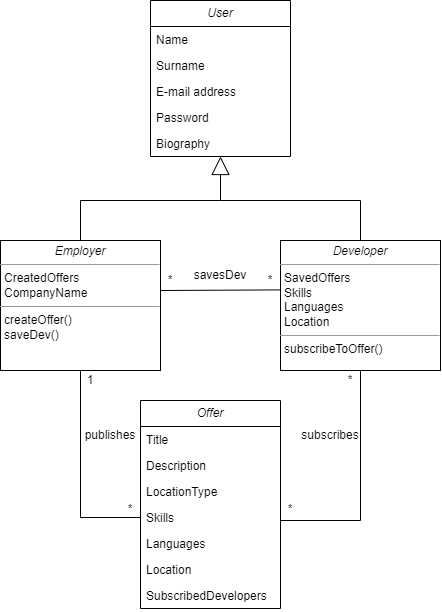

The diagram above was exported from draw.io. Its source (the exported page's mxGraphModel, read from the mxfile embedded in the PNG):
<mxGraphModel dx="1502" dy="731" grid="1" gridSize="10" guides="1" tooltips="1" connect="1" arrows="1" fold="1" page="1" pageScale="1" pageWidth="827" pageHeight="1169" math="0" shadow="0">
  <root>
    <mxCell id="WIyWlLk6GJQsqaUBKTNV-0" />
    <mxCell id="WIyWlLk6GJQsqaUBKTNV-1" parent="WIyWlLk6GJQsqaUBKTNV-0" />
    <mxCell id="e83LMFgragddn5jWZoz4-0" value="&lt;i&gt;User&lt;/i&gt;" style="swimlane;fontStyle=0;childLayout=stackLayout;horizontal=1;startSize=26;fillColor=none;horizontalStack=0;resizeParent=1;resizeParentMax=0;resizeLast=0;collapsible=1;marginBottom=0;whiteSpace=wrap;html=1;" parent="WIyWlLk6GJQsqaUBKTNV-1" vertex="1">
      <mxGeometry x="230" y="80" width="140" height="156" as="geometry" />
    </mxCell>
    <mxCell id="e83LMFgragddn5jWZoz4-1" value="Name" style="text;strokeColor=none;fillColor=none;align=left;verticalAlign=top;spacingLeft=4;spacingRight=4;overflow=hidden;rotatable=0;points=[[0,0.5],[1,0.5]];portConstraint=eastwest;whiteSpace=wrap;html=1;" parent="e83LMFgragddn5jWZoz4-0" vertex="1">
      <mxGeometry y="26" width="140" height="26" as="geometry" />
    </mxCell>
    <mxCell id="e83LMFgragddn5jWZoz4-2" value="Surname" style="text;strokeColor=none;fillColor=none;align=left;verticalAlign=top;spacingLeft=4;spacingRight=4;overflow=hidden;rotatable=0;points=[[0,0.5],[1,0.5]];portConstraint=eastwest;whiteSpace=wrap;html=1;" parent="e83LMFgragddn5jWZoz4-0" vertex="1">
      <mxGeometry y="52" width="140" height="26" as="geometry" />
    </mxCell>
    <mxCell id="e83LMFgragddn5jWZoz4-3" value="E-mail address" style="text;strokeColor=none;fillColor=none;align=left;verticalAlign=top;spacingLeft=4;spacingRight=4;overflow=hidden;rotatable=0;points=[[0,0.5],[1,0.5]];portConstraint=eastwest;whiteSpace=wrap;html=1;" parent="e83LMFgragddn5jWZoz4-0" vertex="1">
      <mxGeometry y="78" width="140" height="26" as="geometry" />
    </mxCell>
    <mxCell id="e83LMFgragddn5jWZoz4-8" value="Password" style="text;strokeColor=none;fillColor=none;align=left;verticalAlign=top;spacingLeft=4;spacingRight=4;overflow=hidden;rotatable=0;points=[[0,0.5],[1,0.5]];portConstraint=eastwest;whiteSpace=wrap;html=1;" parent="e83LMFgragddn5jWZoz4-0" vertex="1">
      <mxGeometry y="104" width="140" height="26" as="geometry" />
    </mxCell>
    <mxCell id="e83LMFgragddn5jWZoz4-9" value="Biography" style="text;strokeColor=none;fillColor=none;align=left;verticalAlign=top;spacingLeft=4;spacingRight=4;overflow=hidden;rotatable=0;points=[[0,0.5],[1,0.5]];portConstraint=eastwest;whiteSpace=wrap;html=1;" parent="e83LMFgragddn5jWZoz4-0" vertex="1">
      <mxGeometry y="130" width="140" height="26" as="geometry" />
    </mxCell>
    <mxCell id="e83LMFgragddn5jWZoz4-32" style="edgeStyle=orthogonalEdgeStyle;rounded=0;orthogonalLoop=1;jettySize=auto;html=1;exitX=0.5;exitY=1;exitDx=0;exitDy=0;endArrow=none;endFill=0;" parent="WIyWlLk6GJQsqaUBKTNV-1" source="e83LMFgragddn5jWZoz4-14" target="e83LMFgragddn5jWZoz4-22" edge="1">
      <mxGeometry relative="1" as="geometry" />
    </mxCell>
    <mxCell id="e83LMFgragddn5jWZoz4-14" value="&lt;p style=&quot;margin:0px;margin-top:4px;text-align:center;&quot;&gt;&lt;i style=&quot;&quot;&gt;Employer&lt;/i&gt;&lt;/p&gt;&lt;hr size=&quot;1&quot;&gt;&lt;p style=&quot;margin:0px;margin-left:4px;&quot;&gt;CreatedOffers&lt;/p&gt;&lt;p style=&quot;margin:0px;margin-left:4px;&quot;&gt;CompanyName&lt;/p&gt;&lt;hr size=&quot;1&quot;&gt;&lt;p style=&quot;margin:0px;margin-left:4px;&quot;&gt;createOffer()&lt;/p&gt;&lt;p style=&quot;margin:0px;margin-left:4px;&quot;&gt;saveDev()&lt;/p&gt;" style="verticalAlign=top;align=left;overflow=fill;fontSize=12;fontFamily=Helvetica;html=1;whiteSpace=wrap;" parent="WIyWlLk6GJQsqaUBKTNV-1" vertex="1">
      <mxGeometry x="80" y="320" width="160" height="130" as="geometry" />
    </mxCell>
    <mxCell id="e83LMFgragddn5jWZoz4-15" value="&lt;p style=&quot;margin:0px;margin-top:4px;text-align:center;&quot;&gt;&lt;i style=&quot;&quot;&gt;Developer&lt;/i&gt;&lt;/p&gt;&lt;hr size=&quot;1&quot;&gt;&lt;p style=&quot;margin:0px;margin-left:4px;&quot;&gt;SavedOffers&lt;/p&gt;&lt;p style=&quot;margin:0px;margin-left:4px;&quot;&gt;Skills&lt;/p&gt;&lt;p style=&quot;margin:0px;margin-left:4px;&quot;&gt;Languages&lt;/p&gt;&lt;p style=&quot;margin:0px;margin-left:4px;&quot;&gt;Location&lt;/p&gt;&lt;hr size=&quot;1&quot;&gt;&lt;p style=&quot;margin:0px;margin-left:4px;&quot;&gt;subscribeToOffer()&lt;/p&gt;" style="verticalAlign=top;align=left;overflow=fill;fontSize=12;fontFamily=Helvetica;html=1;whiteSpace=wrap;" parent="WIyWlLk6GJQsqaUBKTNV-1" vertex="1">
      <mxGeometry x="360" y="320" width="160" height="130" as="geometry" />
    </mxCell>
    <mxCell id="e83LMFgragddn5jWZoz4-16" value="" style="endArrow=block;endSize=16;endFill=0;html=1;rounded=0;exitX=0.5;exitY=0;exitDx=0;exitDy=0;entryX=0.5;entryY=1;entryDx=0;entryDy=0;" parent="WIyWlLk6GJQsqaUBKTNV-1" source="e83LMFgragddn5jWZoz4-14" target="e83LMFgragddn5jWZoz4-0" edge="1">
      <mxGeometry width="160" relative="1" as="geometry">
        <mxPoint x="150" y="270" as="sourcePoint" />
        <mxPoint x="300" y="240" as="targetPoint" />
        <Array as="points">
          <mxPoint x="160" y="280" />
          <mxPoint x="300" y="280" />
        </Array>
      </mxGeometry>
    </mxCell>
    <mxCell id="e83LMFgragddn5jWZoz4-17" value="" style="endArrow=none;html=1;rounded=0;entryX=0.5;entryY=0;entryDx=0;entryDy=0;" parent="WIyWlLk6GJQsqaUBKTNV-1" target="e83LMFgragddn5jWZoz4-15" edge="1">
      <mxGeometry width="50" height="50" relative="1" as="geometry">
        <mxPoint x="300" y="280" as="sourcePoint" />
        <mxPoint x="410" y="240" as="targetPoint" />
        <Array as="points">
          <mxPoint x="440" y="280" />
        </Array>
      </mxGeometry>
    </mxCell>
    <mxCell id="e83LMFgragddn5jWZoz4-18" value="&lt;i&gt;Offer&lt;/i&gt;" style="swimlane;fontStyle=0;childLayout=stackLayout;horizontal=1;startSize=26;fillColor=none;horizontalStack=0;resizeParent=1;resizeParentMax=0;resizeLast=0;collapsible=1;marginBottom=0;whiteSpace=wrap;html=1;" parent="WIyWlLk6GJQsqaUBKTNV-1" vertex="1">
      <mxGeometry x="220" y="480" width="140" height="208" as="geometry" />
    </mxCell>
    <mxCell id="e83LMFgragddn5jWZoz4-19" value="Title" style="text;strokeColor=none;fillColor=none;align=left;verticalAlign=top;spacingLeft=4;spacingRight=4;overflow=hidden;rotatable=0;points=[[0,0.5],[1,0.5]];portConstraint=eastwest;whiteSpace=wrap;html=1;" parent="e83LMFgragddn5jWZoz4-18" vertex="1">
      <mxGeometry y="26" width="140" height="26" as="geometry" />
    </mxCell>
    <mxCell id="e83LMFgragddn5jWZoz4-20" value="Description" style="text;strokeColor=none;fillColor=none;align=left;verticalAlign=top;spacingLeft=4;spacingRight=4;overflow=hidden;rotatable=0;points=[[0,0.5],[1,0.5]];portConstraint=eastwest;whiteSpace=wrap;html=1;" parent="e83LMFgragddn5jWZoz4-18" vertex="1">
      <mxGeometry y="52" width="140" height="26" as="geometry" />
    </mxCell>
    <mxCell id="e83LMFgragddn5jWZoz4-21" value="LocationType" style="text;strokeColor=none;fillColor=none;align=left;verticalAlign=top;spacingLeft=4;spacingRight=4;overflow=hidden;rotatable=0;points=[[0,0.5],[1,0.5]];portConstraint=eastwest;whiteSpace=wrap;html=1;" parent="e83LMFgragddn5jWZoz4-18" vertex="1">
      <mxGeometry y="78" width="140" height="26" as="geometry" />
    </mxCell>
    <mxCell id="e83LMFgragddn5jWZoz4-22" value="Skills" style="text;strokeColor=none;fillColor=none;align=left;verticalAlign=top;spacingLeft=4;spacingRight=4;overflow=hidden;rotatable=0;points=[[0,0.5],[1,0.5]];portConstraint=eastwest;whiteSpace=wrap;html=1;" parent="e83LMFgragddn5jWZoz4-18" vertex="1">
      <mxGeometry y="104" width="140" height="26" as="geometry" />
    </mxCell>
    <mxCell id="e83LMFgragddn5jWZoz4-23" value="Languages" style="text;strokeColor=none;fillColor=none;align=left;verticalAlign=top;spacingLeft=4;spacingRight=4;overflow=hidden;rotatable=0;points=[[0,0.5],[1,0.5]];portConstraint=eastwest;whiteSpace=wrap;html=1;" parent="e83LMFgragddn5jWZoz4-18" vertex="1">
      <mxGeometry y="130" width="140" height="26" as="geometry" />
    </mxCell>
    <mxCell id="e83LMFgragddn5jWZoz4-24" value="Location" style="text;strokeColor=none;fillColor=none;align=left;verticalAlign=top;spacingLeft=4;spacingRight=4;overflow=hidden;rotatable=0;points=[[0,0.5],[1,0.5]];portConstraint=eastwest;whiteSpace=wrap;html=1;" parent="e83LMFgragddn5jWZoz4-18" vertex="1">
      <mxGeometry y="156" width="140" height="26" as="geometry" />
    </mxCell>
    <mxCell id="e83LMFgragddn5jWZoz4-25" value="SubscribedDevelopers" style="text;strokeColor=none;fillColor=none;align=left;verticalAlign=top;spacingLeft=4;spacingRight=4;overflow=hidden;rotatable=0;points=[[0,0.5],[1,0.5]];portConstraint=eastwest;whiteSpace=wrap;html=1;" parent="e83LMFgragddn5jWZoz4-18" vertex="1">
      <mxGeometry y="182" width="140" height="26" as="geometry" />
    </mxCell>
    <mxCell id="e83LMFgragddn5jWZoz4-26" value="" style="endArrow=none;html=1;edgeStyle=orthogonalEdgeStyle;rounded=0;entryX=0.5;entryY=1;entryDx=0;entryDy=0;" parent="WIyWlLk6GJQsqaUBKTNV-1" target="e83LMFgragddn5jWZoz4-15" edge="1">
      <mxGeometry relative="1" as="geometry">
        <mxPoint x="360" y="600" as="sourcePoint" />
        <mxPoint x="520" y="600" as="targetPoint" />
        <Array as="points">
          <mxPoint x="440" y="600" />
        </Array>
      </mxGeometry>
    </mxCell>
    <mxCell id="e83LMFgragddn5jWZoz4-29" value="*" style="text;html=1;strokeColor=none;fillColor=none;align=center;verticalAlign=middle;whiteSpace=wrap;rounded=0;" parent="WIyWlLk6GJQsqaUBKTNV-1" vertex="1">
      <mxGeometry x="360" y="579" width="20" height="20" as="geometry" />
    </mxCell>
    <mxCell id="e83LMFgragddn5jWZoz4-30" value="*" style="text;html=1;strokeColor=none;fillColor=none;align=center;verticalAlign=middle;whiteSpace=wrap;rounded=0;" parent="WIyWlLk6GJQsqaUBKTNV-1" vertex="1">
      <mxGeometry x="420" y="450" width="20" height="20" as="geometry" />
    </mxCell>
    <mxCell id="e83LMFgragddn5jWZoz4-31" value="subscribes" style="text;html=1;strokeColor=none;fillColor=none;align=center;verticalAlign=middle;whiteSpace=wrap;rounded=0;" parent="WIyWlLk6GJQsqaUBKTNV-1" vertex="1">
      <mxGeometry x="380" y="500" width="60" height="30" as="geometry" />
    </mxCell>
    <mxCell id="e83LMFgragddn5jWZoz4-33" value="*" style="text;html=1;strokeColor=none;fillColor=none;align=center;verticalAlign=middle;whiteSpace=wrap;rounded=0;" parent="WIyWlLk6GJQsqaUBKTNV-1" vertex="1">
      <mxGeometry x="200" y="579" width="20" height="20" as="geometry" />
    </mxCell>
    <mxCell id="e83LMFgragddn5jWZoz4-34" value="1" style="text;html=1;strokeColor=none;fillColor=none;align=center;verticalAlign=middle;whiteSpace=wrap;rounded=0;" parent="WIyWlLk6GJQsqaUBKTNV-1" vertex="1">
      <mxGeometry x="160" y="450" width="20" height="20" as="geometry" />
    </mxCell>
    <mxCell id="e83LMFgragddn5jWZoz4-35" value="publishes" style="text;html=1;strokeColor=none;fillColor=none;align=center;verticalAlign=middle;whiteSpace=wrap;rounded=0;" parent="WIyWlLk6GJQsqaUBKTNV-1" vertex="1">
      <mxGeometry x="160" y="500" width="60" height="30" as="geometry" />
    </mxCell>
    <mxCell id="e83LMFgragddn5jWZoz4-36" value="" style="endArrow=none;html=1;rounded=0;entryX=-0.002;entryY=0.38;entryDx=0;entryDy=0;entryPerimeter=0;exitX=0;exitY=1;exitDx=0;exitDy=0;" parent="WIyWlLk6GJQsqaUBKTNV-1" source="e83LMFgragddn5jWZoz4-38" target="e83LMFgragddn5jWZoz4-15" edge="1">
      <mxGeometry width="50" height="50" relative="1" as="geometry">
        <mxPoint x="238" y="371" as="sourcePoint" />
        <mxPoint x="330" y="320" as="targetPoint" />
      </mxGeometry>
    </mxCell>
    <mxCell id="e83LMFgragddn5jWZoz4-37" value="savesDev" style="text;html=1;strokeColor=none;fillColor=none;align=center;verticalAlign=middle;whiteSpace=wrap;rounded=0;" parent="WIyWlLk6GJQsqaUBKTNV-1" vertex="1">
      <mxGeometry x="270" y="340" width="60" height="30" as="geometry" />
    </mxCell>
    <mxCell id="e83LMFgragddn5jWZoz4-38" value="*" style="text;html=1;strokeColor=none;fillColor=none;align=center;verticalAlign=middle;whiteSpace=wrap;rounded=0;" parent="WIyWlLk6GJQsqaUBKTNV-1" vertex="1">
      <mxGeometry x="240" y="350" width="20" height="20" as="geometry" />
    </mxCell>
    <mxCell id="e83LMFgragddn5jWZoz4-39" value="*" style="text;html=1;strokeColor=none;fillColor=none;align=center;verticalAlign=middle;whiteSpace=wrap;rounded=0;" parent="WIyWlLk6GJQsqaUBKTNV-1" vertex="1">
      <mxGeometry x="340" y="350" width="20" height="20" as="geometry" />
    </mxCell>
  </root>
</mxGraphModel>